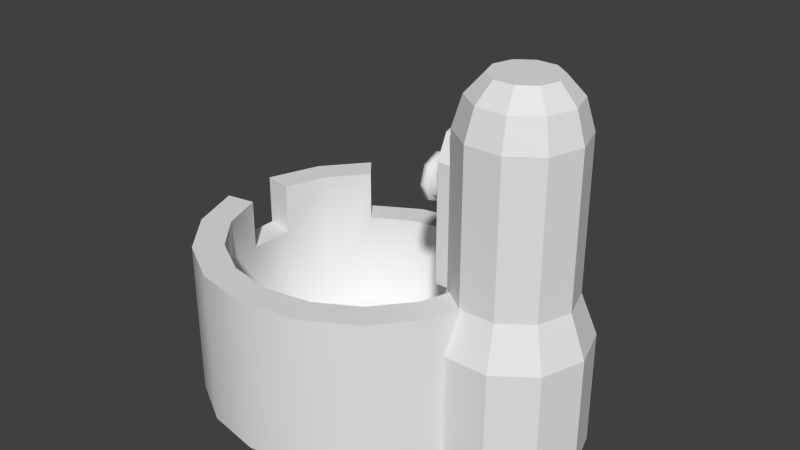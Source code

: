# Source: well.blend  (saved by Blender 2.76.0; exported with 4.5.12 LTS)
import bpy
from mathutils import Matrix  # noqa: F401  (used for matrix-valued properties, if any)

bpy.ops.wm.read_factory_settings(use_empty=True)
scene = bpy.context.scene
scene.name = 'Scene'

# ---- collections
col_collection_1 = bpy.data.collections.new('Collection 1'); scene.collection.children.link(col_collection_1)

# ---- world
world_world = bpy.data.worlds.new('World'); scene.world = world_world
world_world.color = (0.05088, 0.05088, 0.05088)
world_world.use_sun_shadow = False
world_world.sun_shadow_jitter_overblur = 0.0
world_world.cycles.sampling_method = 'MANUAL'
world_world.cycles.sample_map_resolution = 256

# ---- meshes
me_untitled = bpy.data.meshes.new('Untitled')
me_untitled.from_pydata([(7.722, 0.0, 0.0), (6.247, 4.539, 0.0), (2.386, 7.344, 0.0), (-2.386, 7.344, 0.0), (-6.247, 4.539, 0.0), (-6.247, -4.539, 0.0), (-2.386, -7.344, 0.0), (2.386, -7.344, 0.0), (6.247, -4.539, 0.0), (7.722, 0.0, 19.9), (6.247, 4.539, 19.9), (2.386, 7.344, 19.9), (-2.386, 7.344, 19.9), (-6.247, 4.539, 19.9), (-7.722, -6.751e-07, 19.9), (-6.247, -4.539, 19.9), (-2.386, -7.344, 19.9), (2.386, -7.344, 19.9), (6.247, -4.539, 19.9), (6.535, -1.302e-07, 23.9), (5.287, 3.841, 23.9), (2.019, 6.215, 23.9), (-2.019, 6.215, 23.9), (-5.287, 3.841, 23.9), (-6.535, -5.635e-07, 23.9), (-5.287, -3.841, 23.9), (-2.019, -6.215, 23.9), (2.019, -6.215, 23.9), (5.287, -3.841, 23.9), (4.28, -4.128e-07, 26.39), (3.462, 2.516, 26.39), (1.323, 4.07, 26.39), (-1.323, 4.07, 26.39), (-3.462, 2.516, 26.39), (-4.28, -3.162e-07, 26.39), (-3.462, -2.516, 26.39), (-1.323, -4.07, 26.39), (1.323, -4.07, 26.39), (3.462, -2.516, 26.39), (-6.247, 4.539, 15.48), (-6.247, -4.539, 15.48), (-6.456, 3.895, -0.0002549), (-7.722, -6.751e-07, -0.0002577), (-6.456, -3.895, -0.0002549), (-6.456, -3.895, 14.81), (-6.456, 3.895, 14.81), (-7.089, 1.947, 18.04), (-7.089, -1.947, 18.04), (-7.094, -1.932, 16.77), (-7.094, 1.932, 16.77), (-7.719, -7.153e-07, 18.34), (-7.724, -7.153e-07, 17.08), (-7.94, 4.539, 0.000527), (-8.149, 3.895, 0.000272), (-8.149, 3.895, 14.81), (-8.787, 1.932, 16.77), (-8.948, -7.558e-07, 17.08), (-8.787, -1.932, 16.77), (-8.149, -3.895, 14.81), (-8.149, -3.895, 0.0002721), (-7.94, -4.539, 0.000527), (-7.94, -4.539, 15.48), (-8.782, -1.947, 18.04), (-8.943, -7.558e-07, 18.34), (-8.782, 1.947, 18.04), (-7.94, 4.539, 15.48), (7.975, 5.794, -5.531), (9.857, 2.663e-07, -5.531), (7.975, -5.794, -5.531), (3.046, -9.375, -5.531), (-3.046, -9.375, -5.531), (-7.975, -5.794, -5.531), (-9.857, -9.107e-07, -5.531), (-7.975, 5.794, -5.531), (-3.046, 9.375, -5.531), (3.046, 9.375, -5.531), (7.975, 5.794, -20.7), (9.858, 2.663e-07, -20.7), (7.975, -5.794, -20.7), (3.046, -9.375, -20.7), (-3.046, -9.375, -20.7), (-7.975, -5.794, -20.7), (-9.857, -9.106e-07, -20.7), (-7.975, 5.794, -20.7), (-3.046, 9.375, -20.7), (3.046, 9.375, -20.7), (-22.42, 22.0, -20.7), (-22.42, 22.0, -6.9), (-22.42, 22.0, -5.722e-06), (-22.42, 18.0, -5.722e-06), (-22.42, 18.0, -6.9), (-22.42, 18.0, -20.7), (-14.9, 20.67, -20.7), (-14.9, 20.67, -5.722e-06), (-16.26, 16.91, -5.722e-06), (-16.26, 16.91, -20.7), (-8.28, 16.85, -20.7), (-8.28, 16.85, -5.722e-06), (-10.85, 13.79, -5.722e-06), (-10.85, 13.79, -20.7), (-3.369, 11.0, -20.7), (-3.369, 11.0, -5.722e-06), (-6.833, 9.0, -5.722e-06), (-6.833, 9.0, -20.7), (-0.7555, 3.82, -20.7), (-0.7555, 3.82, -5.722e-06), (-4.695, 3.126, -5.722e-06), (-4.695, 3.126, -20.7), (-0.7555, -3.82, -20.7), (-0.7555, -3.82, -5.722e-06), (-4.695, -3.126, -5.722e-06), (-4.695, -3.126, -20.7), (-3.369, -11.0, -20.7), (-3.369, -11.0, -5.722e-06), (-6.833, -9.0, -5.722e-06), (-6.833, -9.0, -20.7), (-8.28, -16.85, -20.7), (-8.28, -16.85, -5.722e-06), (-10.85, -13.79, -5.722e-06), (-10.85, -13.79, -20.7), (-14.9, -20.67, -20.7), (-14.9, -20.67, -5.722e-06), (-16.26, -16.91, -5.722e-06), (-16.26, -16.91, -20.7), (-22.42, -22.0, -20.7), (-22.42, -22.0, -5.722e-06), (-22.42, -18.0, -5.722e-06), (-22.42, -18.0, -20.7), (-29.95, -20.67, -20.7), (-29.95, -20.67, -5.722e-06), (-28.58, -16.91, -5.722e-06), (-28.58, -16.91, -20.7), (-36.56, -16.85, -20.7), (-36.56, -16.85, -5.722e-06), (-33.99, -13.79, -5.722e-06), (-33.99, -13.79, -20.7), (-41.47, -11.0, -20.7), (-41.47, -11.0, -5.722e-06), (-38.01, -9.0, -5.722e-06), (-38.01, -9.0, -20.7), (-44.09, -3.82, -20.7), (-44.09, -3.82, -6.9), (-44.09, -3.82, -5.722e-06), (-40.15, -3.126, -5.722e-06), (-40.15, -3.126, -6.9), (-40.15, -3.126, -20.7), (-44.09, 3.82, -20.7), (-44.09, 3.82, -6.9), (-44.09, 3.82, -5.722e-06), (-40.15, 3.126, -5.722e-06), (-40.15, 3.126, -6.9), (-40.15, 3.126, -20.7), (-41.47, 11.0, -20.7), (-41.47, 11.0, -5.722e-06), (-38.01, 9.0, -5.722e-06), (-38.01, 9.0, -20.7), (-36.56, 16.85, -20.7), (-36.56, 16.85, -6.9), (-36.56, 16.85, -5.722e-06), (-33.99, 13.79, -5.722e-06), (-33.99, 13.79, -6.9), (-33.99, 13.79, -20.7), (-29.95, 20.67, -20.7), (-29.95, 20.67, -6.9), (-28.58, 16.91, -6.9), (-28.58, 16.91, -20.7), (-7.281, 1.236e-05, 13.84), (-7.372, -1.627, 13.17), (-7.59, -2.301, 11.56), (-7.809, -1.627, 9.945), (-7.9, 1.33e-05, 9.277), (-7.809, 1.627, 9.945), (-7.59, 2.301, 11.56), (-7.372, 1.627, 13.17), (-11.61, 1.233e-05, 13.57), (-11.6, -1.726, 12.85), (-11.57, -2.44, 11.1), (-11.54, -1.726, 9.359), (-11.53, 1.335e-05, 8.636), (-11.54, 1.726, 9.359), (-11.57, 2.44, 11.1), (-11.6, 1.726, 12.85), (-16.26, 16.91, -20.7), (-10.85, 13.79, -20.7), (-6.833, 9.0, -20.7), (-4.695, 3.126, -20.7), (-4.695, -3.126, -20.7), (-6.833, -9.0, -20.7), (-10.85, -13.79, -20.7), (-16.26, -16.91, -20.7), (-22.42, -18.0, -20.7), (-28.58, -16.91, -20.7), (-33.99, -13.79, -20.7), (-38.01, -9.0, -20.7), (-10.73, 1.234e-05, 13.63), (-10.74, -1.706, 12.91), (-10.76, -2.412, 11.2), (-10.78, -1.706, 9.478), (-10.79, 1.334e-05, 8.766), (-10.78, 1.706, 9.478), (-10.76, 2.412, 11.2), (-10.74, 1.706, 12.91), (-11.66, 1.229e-05, 14.24), (-11.63, -2.203, 13.31), (-11.54, -3.103, 11.09), (-11.46, -2.184, 8.887), (-11.42, 1.361e-05, 7.982), (-11.46, 2.184, 8.887), (-11.54, 3.103, 11.09), (-11.63, 2.203, 13.31), (-10.78, 1.22e-05, 14.29), (-10.77, -2.167, 13.39), (-10.74, -3.075, 11.22), (-10.7, -2.184, 9.026), (-10.68, 1.361e-05, 8.112), (-10.7, 2.184, 9.026), (-10.74, 3.075, 11.22), (-10.77, 2.167, 13.39)], [(162, 165)], [(10, 9, 0, 1), (11, 10, 1, 2), (12, 11, 2, 3), (39, 13, 12, 3, 4), (16, 15, 40, 5, 6), (17, 16, 6, 7), (18, 17, 7, 8), (9, 18, 8, 0), (29, 30, 31, 32, 33, 34, 35, 36, 37, 38), (9, 10, 20, 19), (10, 11, 21, 20), (11, 12, 22, 21), (12, 13, 23, 22), (13, 14, 24, 23), (14, 15, 25, 24), (15, 16, 26, 25), (16, 17, 27, 26), (17, 18, 28, 27), (18, 9, 19, 28), (19, 20, 30, 29), (20, 21, 31, 30), (21, 22, 32, 31), (22, 23, 33, 32), (23, 24, 34, 33), (24, 25, 35, 34), (25, 26, 36, 35), (26, 27, 37, 36), (27, 28, 38, 37), (28, 19, 29, 38), (60, 61, 62, 63, 56, 57, 58, 59), (50, 47, 40, 15, 14), (51, 49, 45, 41, 42), (63, 64, 65, 52, 53, 54, 55, 56), (14, 13, 39, 46, 50), (42, 43, 44, 48, 51), (4, 41, 53, 52), (41, 45, 54, 53), (45, 49, 55, 54), (49, 51, 56, 55), (51, 48, 57, 56), (48, 44, 58, 57), (44, 43, 59, 58), (43, 5, 60, 59), (5, 40, 61, 60), (40, 47, 62, 61), (47, 50, 63, 62), (50, 46, 64, 63), (46, 39, 65, 64), (39, 4, 52, 65), (77, 78, 79, 80, 81, 82, 83, 84, 85, 76), (1, 0, 67, 66), (0, 8, 68, 67), (8, 7, 69, 68), (7, 6, 70, 69), (6, 5, 71, 70), (5, 43, 42, 72, 71), (42, 41, 4, 73, 72), (4, 3, 74, 73), (3, 2, 75, 74), (2, 1, 66, 75), (66, 67, 77, 76), (67, 68, 78, 77), (68, 69, 79, 78), (69, 70, 80, 79), (70, 71, 81, 80), (71, 72, 82, 81), (72, 73, 83, 82), (73, 74, 84, 83), (74, 75, 85, 84), (75, 66, 76, 85), (86, 87, 88, 93, 92), (88, 89, 94, 98, 102, 106, 110, 114, 118, 122, 126, 130, 134, 138, 143, 142, 137, 133, 129, 125, 121, 117, 113, 109, 105, 101, 97, 93), (89, 90, 91, 95, 182, 94), (92, 93, 97, 96), (182, 95, 99, 183), (96, 97, 101, 100), (183, 99, 103, 184), (100, 101, 105, 104), (184, 103, 107, 185), (104, 105, 109, 108), (185, 107, 111, 186), (108, 109, 113, 112), (186, 111, 115, 187), (112, 113, 117, 116), (187, 115, 119, 188), (116, 117, 121, 120), (188, 119, 123, 189), (120, 121, 125, 124), (189, 123, 127, 190), (124, 125, 129, 128), (190, 127, 131, 191), (128, 129, 133, 132), (191, 131, 135, 192), (132, 133, 137, 136), (192, 135, 139, 193), (136, 137, 142, 141, 140), (138, 193, 139, 145, 144, 143), (140, 141, 147, 146), (144, 145, 151, 150), (146, 147, 148, 153, 152), (148, 149, 154, 159, 158, 153), (149, 150, 151, 155, 154), (152, 153, 158, 157, 156), (154, 155, 161, 160, 159), (156, 157, 163, 162), (160, 161, 165, 164), (162, 163, 87, 86), (164, 165, 91, 90), (160, 164, 90, 87, 163, 157), (87, 90, 89, 88), (158, 159, 160, 157), (147, 141, 144, 150), (142, 143, 144, 141), (147, 150, 149, 148), (181, 174, 202, 209), (176, 177, 205, 204), (199, 198, 214, 215), (178, 179, 207, 206), (200, 199, 215, 216), (201, 200, 216, 217), (180, 181, 209, 208), (175, 176, 204, 203), (167, 168, 169, 170, 171, 172, 173, 166), (91, 165, 161, 155, 151, 145, 139, 135, 131, 127, 123, 119, 115, 111, 107, 103, 99, 95), (134, 192, 193, 138), (130, 191, 192, 134), (126, 190, 191, 130), (122, 189, 190, 126), (118, 188, 189, 122), (114, 187, 188, 118), (110, 186, 187, 114), (106, 185, 186, 110), (102, 184, 185, 106), (98, 183, 184, 102), (94, 182, 183, 98), (173, 201, 194, 166), (172, 200, 201, 173), (171, 199, 200, 172), (170, 198, 199, 171), (169, 197, 198, 170), (168, 196, 197, 169), (167, 195, 196, 168), (166, 194, 195, 167), (210, 202, 203, 211), (211, 203, 204, 212), (212, 204, 205, 213), (213, 205, 206, 214), (214, 206, 207, 215), (215, 207, 208, 216), (216, 208, 209, 217), (217, 209, 202, 210), (198, 197, 213, 214), (197, 196, 212, 213), (174, 175, 203, 202), (179, 180, 208, 207), (196, 195, 211, 212), (177, 178, 206, 205), (195, 194, 210, 211), (194, 201, 217, 210)])
me_untitled.polygons.foreach_set('use_smooth', [True] * 159)
_k = set([(0, 1), (0, 8), (0, 9), (0, 67), (1, 2), (1, 10), (1, 66), (2, 3), (2, 11), (2, 75), (3, 4), (3, 12), (3, 74), (4, 39), (4, 41), (4, 52), (4, 73), (5, 6), (5, 40), (5, 43), (5, 60), (5, 71), (6, 7), (6, 16), (6, 70), (7, 8), (7, 17), (7, 69), (8, 18), (8, 68), (9, 10), (9, 18), (9, 19), (10, 11), (10, 20), (11, 12), (11, 21), (12, 13), (12, 22), (13, 14), (13, 23), (13, 39), (14, 15), (14, 24), (14, 50), (15, 16), (15, 25), (15, 40), (16, 17), (16, 26), (17, 18), (17, 27), (18, 28), (19, 20), (19, 28), (19, 29), (20, 21), (20, 30), (21, 22), (21, 31), (22, 23), (22, 32), (23, 24), (23, 33), (24, 25), (24, 34), (25, 26), (25, 35), (26, 27), (26, 36), (27, 28), (27, 37), (28, 38), (29, 30), (29, 38), (30, 31), (31, 32), (32, 33), (33, 34), (34, 35), (35, 36), (36, 37), (37, 38), (39, 46), (39, 65), (40, 47), (40, 61), (41, 42), (41, 45), (41, 53), (42, 43), (42, 51), (42, 72), (43, 44), (43, 59), (44, 48), (44, 58), (45, 49), (45, 54), (46, 50), (46, 64), (47, 50), (47, 62), (48, 51), (48, 57), (49, 51), (49, 55), (50, 63), (51, 56), (52, 53), (52, 65), (53, 54), (54, 55), (55, 56), (56, 57), (56, 63), (57, 58), (58, 59), (59, 60), (60, 61), (61, 62), (62, 63), (63, 64), (64, 65), (66, 67), (66, 75), (66, 76), (67, 68), (67, 77), (68, 69), (68, 78), (69, 70), (69, 79), (70, 71), (70, 80), (71, 72), (71, 81), (72, 73), (72, 82), (73, 74), (73, 83), (74, 75), (74, 84), (75, 85), (76, 77), (76, 85), (77, 78), (78, 79), (79, 80), (80, 81), (81, 82), (82, 83), (83, 84), (84, 85), (87, 88), (87, 90), (87, 163), (88, 89), (88, 93), (89, 90), (89, 94), (90, 164), (93, 97), (94, 98), (97, 101), (98, 102), (101, 105), (102, 106), (105, 109), (106, 110), (109, 113), (110, 114), (113, 117), (114, 118), (117, 121), (118, 122), (121, 125), (122, 126), (125, 129), (126, 130), (129, 133), (130, 134), (133, 137), (134, 138), (137, 142), (138, 143), (141, 142), (141, 144), (141, 147), (142, 143), (143, 144), (144, 150), (147, 148), (147, 150), (148, 149), (148, 153), (149, 150), (149, 154), (153, 158), (154, 159), (157, 158), (157, 160), (157, 163), (158, 159), (159, 160), (160, 164)])
me_untitled.attributes.new('sharp_edge', 'BOOLEAN', 'EDGE').data.foreach_set('value', [ (min(e.vertices), max(e.vertices)) in _k for e in me_untitled.edges])
_uv = me_untitled.uv_layers.new(name='UVChannel_1')
_uv.uv.foreach_set('vector', [0.85, 1.0, 0.75, 1.0, 0.75, 0.0, 0.85, 0.0, 0.95, 1.0, 0.85, 1.0, 0.85, 0.0, 0.95, 0.0, 1.05, 1.0, 0.95, 1.0, 0.95, 0.0, 1.05, 0.0, 0.15, 0.6667, 0.15, 1.0, 0.05, 1.0, 0.05, 0.0, 0.15, 0.0, 0.45, 1.0, 0.35, 1.0, 0.35, 0.6667, 0.35, 0.0, 0.45, 0.0, 0.55, 1.0, 0.45, 1.0, 0.45, 0.0, 0.55, 0.0, 0.65, 1.0, 0.55, 1.0, 0.55, 0.0, 0.65, 0.0, 0.75, 1.0, 0.65, 1.0, 0.65, 0.0, 0.75, 0.0, 0.5, 1.0, 0.2061, 0.9045, 0.02447, 0.6545, 0.02447, 0.3455, 0.2061, 0.09549, 0.5, 0.0, 0.7939, 0.09549, 0.9755, 0.3455, 0.9755, 0.6545, 0.7939, 0.9045, 0.5, 1.0, 0.2061, 0.9045, 0.2061, 0.9045, 0.5, 1.0, 0.2061, 0.9045, 0.02447, 0.6545, 0.02447, 0.6545, 0.2061, 0.9045, 0.02447, 0.6545, 0.02447, 0.3455, 0.02447, 0.3455, 0.02447, 0.6545, 0.02447, 0.3455, 0.2061, 0.09549, 0.2061, 0.09549, 0.02447, 0.3455, 0.2061, 0.09549, 0.5, 0.0, 0.5, 0.0, 0.2061, 0.09549, 0.5, 0.0, 0.7939, 0.09549, 0.7939, 0.09549, 0.5, 0.0, 0.7939, 0.09549, 0.9755, 0.3455, 0.9755, 0.3455, 0.7939, 0.09549, 0.9755, 0.3455, 0.9755, 0.6545, 0.9755, 0.6545, 0.9755, 0.3455, 0.9755, 0.6545, 0.7939, 0.9045, 0.7939, 0.9045, 0.9755, 0.6545, 0.7939, 0.9045, 0.5, 1.0, 0.5, 1.0, 0.7939, 0.9045, 0.5, 1.0, 0.2061, 0.9045, 0.2061, 0.9045, 0.5, 1.0, 0.2061, 0.9045, 0.02447, 0.6545, 0.02447, 0.6545, 0.2061, 0.9045, 0.02447, 0.6545, 0.02447, 0.3455, 0.02447, 0.3455, 0.02447, 0.6545, 0.02447, 0.3455, 0.2061, 0.09549, 0.2061, 0.09549, 0.02447, 0.3455, 0.2061, 0.09549, 0.5, 0.0, 0.5, 0.0, 0.2061, 0.09549, 0.5, 0.0, 0.7939, 0.09549, 0.7939, 0.09549, 0.5, 0.0, 0.7939, 0.09549, 0.9755, 0.3455, 0.9755, 0.3455, 0.7939, 0.09549, 0.9755, 0.3455, 0.9755, 0.6545, 0.9755, 0.6545, 0.9755, 0.3455, 0.9755, 0.6545, 0.7939, 0.9045, 0.7939, 0.9045, 0.9755, 0.6545, 0.7939, 0.9045, 0.5, 1.0, 0.5, 1.0, 0.7939, 0.9045, 0.35, 0.0, 0.35, 0.6667, 0.2929, 0.6667, 0.25, 0.6667, 0.25, 0.6667, 0.2996, 0.6667, 0.35, 0.6667, 0.35, 0.0, 0.25, 0.6667, 0.2929, 0.6667, 0.35, 0.6667, 0.35, 1.0, 0.25, 1.0, 0.25, 0.6667, 0.2004, 0.6667, 0.15, 0.6667, 0.15, 0.0, 0.25, 0.0, 0.25, 0.6667, 0.2071, 0.6667, 0.15, 0.6667, 0.15, 0.0, 0.15, 0.0, 0.15, 0.6667, 0.2004, 0.6667, 0.25, 0.6667, 0.25, 1.0, 0.15, 1.0, 0.15, 0.6667, 0.2071, 0.6667, 0.25, 0.6667, 0.25, 0.0, 0.35, 0.0, 0.35, 0.6667, 0.2996, 0.6667, 0.25, 0.6667, 0.15, 0.0, 0.15, 0.0, 0.15, 0.0, 0.15, 0.0, 0.15, 0.0, 0.15, 0.6667, 0.15, 0.6667, 0.15, 0.0, 0.15, 0.6667, 0.2004, 0.6667, 0.2004, 0.6667, 0.15, 0.6667, 0.2004, 0.6667, 0.25, 0.6667, 0.25, 0.6667, 0.2004, 0.6667, 0.25, 0.6667, 0.2996, 0.6667, 0.2996, 0.6667, 0.25, 0.6667, 0.2996, 0.6667, 0.35, 0.6667, 0.35, 0.6667, 0.2996, 0.6667, 0.35, 0.6667, 0.35, 0.0, 0.35, 0.0, 0.35, 0.6667, 0.35, 0.0, 0.35, 0.0, 0.35, 0.0, 0.35, 0.0, 0.35, 0.0, 0.35, 0.6667, 0.35, 0.6667, 0.35, 0.0, 0.35, 0.6667, 0.2929, 0.6667, 0.2929, 0.6667, 0.35, 0.6667, 0.2929, 0.6667, 0.25, 0.6667, 0.25, 0.6667, 0.2929, 0.6667, 0.25, 0.6667, 0.2071, 0.6667, 0.2071, 0.6667, 0.25, 0.6667, 0.2071, 0.6667, 0.15, 0.6667, 0.15, 0.6667, 0.2071, 0.6667, 0.15, 0.6667, 0.15, 0.0, 0.15, 0.0, 0.15, 0.6667, 0.75, 0.0, 0.65, 0.0, 0.55, 0.0, 0.45, 0.0, 0.35, 0.0, 0.25, 0.0, 0.15, 0.0, 0.05, 0.0, 0.95, 0.0, 0.85, 0.0, 0.85, 0.0, 0.75, 0.0, 0.75, 0.0, 0.85, 0.0, 0.75, 0.0, 0.65, 0.0, 0.65, 0.0, 0.75, 0.0, 0.65, 0.0, 0.55, 0.0, 0.55, 0.0, 0.65, 0.0, 0.55, 0.0, 0.45, 0.0, 0.45, 0.0, 0.55, 0.0, 0.45, 0.0, 0.35, 0.0, 0.35, 0.0, 0.45, 0.0, 0.35, 0.0, 0.35, 0.0, 0.25, 0.0, 0.25, 0.0, 0.35, 0.0, 0.25, 0.0, 0.15, 0.0, 0.15, 0.0, 0.15, 0.0, 0.25, 0.0, 0.15, 0.0, 0.05, 0.0, 0.05, 0.0, 0.15, 0.0, 0.05, 0.0, 0.95, 0.0, 0.95, 0.0, 0.05, 0.0, 0.95, 0.0, 0.85, 0.0, 0.85, 0.0, 0.95, 0.0, 0.85, 0.0, 0.75, 0.0, 0.75, 0.0, 0.85, 0.0, 0.75, 0.0, 0.65, 0.0, 0.65, 0.0, 0.75, 0.0, 0.65, 0.0, 0.55, 0.0, 0.55, 0.0, 0.65, 0.0, 0.55, 0.0, 0.45, 0.0, 0.45, 0.0, 0.55, 0.0, 0.45, 0.0, 0.35, 0.0, 0.35, 0.0, 0.45, 0.0, 0.35, 0.0, 0.25, 0.0, 0.25, 0.0, 0.35, 0.0, 0.25, 0.0, 0.15, 0.0, 0.15, 0.0, 0.25, 0.0, 0.15, 0.0, 0.05, 0.0, 0.05, 0.0, 0.15, 0.0, 0.05, 0.0, 0.95, 0.0, 0.95, 0.0, 0.05, 0.0, 0.95, 0.0, 0.85, 0.0, 0.85, 0.0, 0.95, 0.0, 0.0, 0.0, 0.25, 0.0, 0.375, 0.0, 0.375, 0.05556, 0.0, 0.05556, 0.375, 0.0, 0.5, 0.0, 0.5, 0.05556, 0.5, 0.1111, 0.5, 0.1667, 0.5, 0.2222, 0.5, 0.2778, 0.5, 0.3333, 0.5, 0.3889, 0.5, 0.4444, 0.5, 0.5, 0.5, 0.5556, 0.5, 0.6111, 0.5, 0.6667, 0.5, 0.7222, 0.375, 0.7222, 0.375, 0.6667, 0.375, 0.6111, 0.375, 0.5556, 0.375, 0.5, 0.375, 0.4444, 0.375, 0.3889, 0.375, 0.3333, 0.375, 0.2778, 0.375, 0.2222, 0.375, 0.1667, 0.375, 0.1111, 0.375, 0.05556, 0.5, 0.0, 0.625, 0.0, 0.875, 0.0, 0.875, 0.05556, 0.6875, 0.05556, 0.5, 0.05556, 0.0, 0.05556, 0.375, 0.05556, 0.375, 0.1111, 0.0, 0.1111, 0.6875, 0.05556, 0.875, 0.05556, 0.875, 0.1111, 0.6875, 0.1111, 0.0, 0.1111, 0.375, 0.1111, 0.375, 0.1667, 0.0, 0.1667, 0.6875, 0.1111, 0.875, 0.1111, 0.875, 0.1667, 0.6875, 0.1667, 0.0, 0.1667, 0.375, 0.1667, 0.375, 0.2222, 0.0, 0.2222, 0.6875, 0.1667, 0.875, 0.1667, 0.875, 0.2222, 0.6875, 0.2222, 0.0, 0.2222, 0.375, 0.2222, 0.375, 0.2778, 0.0, 0.2778, 0.6875, 0.2222, 0.875, 0.2222, 0.875, 0.2778, 0.6875, 0.2778, 0.0, 0.2778, 0.375, 0.2778, 0.375, 0.3333, 0.0, 0.3333, 0.6875, 0.2778, 0.875, 0.2778, 0.875, 0.3333, 0.6875, 0.3333, 0.0, 0.3333, 0.375, 0.3333, 0.375, 0.3889, 0.0, 0.3889, 0.6875, 0.3333, 0.875, 0.3333, 0.875, 0.3889, 0.6875, 0.3889, 0.0, 0.3889, 0.375, 0.3889, 0.375, 0.4444, 0.0, 0.4444, 0.6875, 0.3889, 0.875, 0.3889, 0.875, 0.4444, 0.6875, 0.4444, 0.0, 0.4444, 0.375, 0.4444, 0.375, 0.5, 0.0, 0.5, 0.6875, 0.4444, 0.875, 0.4444, 0.875, 0.5, 0.6875, 0.5, 0.0, 0.5, 0.375, 0.5, 0.375, 0.5556, 0.0, 0.5556, 0.6875, 0.5, 0.875, 0.5, 0.875, 0.5556, 0.6875, 0.5556, 0.0, 0.5556, 0.375, 0.5556, 0.375, 0.6111, 0.0, 0.6111, 0.6875, 0.5556, 0.875, 0.5556, 0.875, 0.6111, 0.6875, 0.6111, 0.0, 0.6111, 0.375, 0.6111, 0.375, 0.6667, 0.0, 0.6667, 0.6875, 0.6111, 0.875, 0.6111, 0.875, 0.6667, 0.6875, 0.6667, 0.0, 0.6667, 0.375, 0.6667, 0.375, 0.7222, 0.25, 0.7222, 0.0, 0.7222, 0.5, 0.6667, 0.6875, 0.6667, 0.875, 0.6667, 0.875, 0.7222, 0.625, 0.7222, 0.5, 0.7222, 0.0, 0.7222, 0.25, 0.7222, 0.25, 0.7778, 0.0, 0.7778, 0.625, 0.7222, 0.875, 0.7222, 0.875, 0.7778, 0.625, 0.7778, 0.0, 0.7778, 0.25, 0.7778, 0.375, 0.7778, 0.375, 0.8333, 0.0, 0.8333, 0.375, 0.7778, 0.5, 0.7778, 0.5, 0.8333, 0.5, 0.8889, 0.375, 0.8889, 0.375, 0.8333, 0.5, 0.7778, 0.625, 0.7778, 0.875, 0.7778, 0.875, 0.8333, 0.5, 0.8333, 0.0, 0.8333, 0.375, 0.8333, 0.375, 0.8889, 0.25, 0.8889, 0.0, 0.8889, 0.5, 0.8333, 0.875, 0.8333, 0.875, 0.8889, 0.625, 0.8889, 0.5, 0.8889, 0.0, 0.8889, 0.25, 0.8889, 0.25, 0.9444, 0.0, 0.9444, 0.625, 0.8889, 0.875, 0.8889, 0.875, 0.9444, 0.625, 0.9444, 0.0, 0.9444, 0.25, 0.9444, 0.25, 1.0, 0.0, 1.0, 0.625, 0.9444, 0.875, 0.9444, 0.875, 1.0, 0.625, 1.0, 0.625, 0.8889, 0.625, 0.9444, 0.625, 0.0, 0.25, 0.0, 0.25, 0.9444, 0.25, 0.8889, 0.25, 0.0, 0.625, 0.0, 0.5, 0.0, 0.375, 0.0, 0.375, 0.8889, 0.5, 0.8889, 0.625, 0.8889, 0.25, 0.8889, 0.25, 0.7778, 0.25, 0.7222, 0.625, 0.7222, 0.625, 0.7778, 0.375, 0.7222, 0.5, 0.7222, 0.625, 0.7222, 0.25, 0.7222, 0.25, 0.7778, 0.625, 0.7778, 0.5, 0.7778, 0.375, 0.7778, 0.0, 0.0, 0.0, 0.0, -11.6, 1.726, 0.0, 0.0, 0.0, 0.0, 0.0, 0.0, -11.57, -2.44, 0.0, 0.0, -9.675, 1.676, -9.714, 1.333e-05, -9.714, 1.333e-05, -9.675, 1.676, 0.0, 0.0, 0.0, 0.0, -11.53, 1.335e-05, 0.0, 0.0, -9.581, 2.371, -9.675, 1.676, -9.675, 1.676, -9.581, 2.371, -9.487, 1.676, -9.581, 2.371, -9.581, 2.371, -9.487, 1.676, 0.0, 0.0, 0.0, 0.0, -11.57, 2.44, 0.0, 0.0, 0.0, 0.0, 0.0, 0.0, -11.6, -1.726, 0.0, 0.0, -7.372, -1.627, -7.59, -2.301, -7.809, -1.627, -7.9, 1.33e-05, -7.809, 1.627, -7.59, 2.301, -7.372, 1.627, -7.281, 1.236e-05, 0.875, 0.9444, 0.875, 0.8889, 0.875, 0.8333, 0.875, 0.7778, 0.875, 0.7222, 0.875, 0.6667, 0.875, 0.6111, 0.875, 0.5556, 0.875, 0.5, 0.875, 0.4444, 0.875, 0.3889, 0.875, 0.3333, 0.875, 0.2778, 0.875, 0.2222, 0.875, 0.1667, 0.875, 0.1111, 0.875, 0.05556, 0.875, 0.0, 0.5, 0.6111, 0.6875, 0.6111, 0.6875, 0.6667, 0.5, 0.6667, 0.5, 0.5556, 0.6875, 0.5556, 0.6875, 0.6111, 0.5, 0.6111, 0.5, 0.5, 0.6875, 0.5, 0.6875, 0.5556, 0.5, 0.5556, 0.5, 0.4444, 0.6875, 0.4444, 0.6875, 0.5, 0.5, 0.5, 0.5, 0.3889, 0.6875, 0.3889, 0.6875, 0.4444, 0.5, 0.4444, 0.5, 0.3333, 0.6875, 0.3333, 0.6875, 0.3889, 0.5, 0.3889, 0.5, 0.2778, 0.6875, 0.2778, 0.6875, 0.3333, 0.5, 0.3333, 0.5, 0.2222, 0.6875, 0.2222, 0.6875, 0.2778, 0.5, 0.2778, 0.5, 0.1667, 0.6875, 0.1667, 0.6875, 0.2222, 0.5, 0.2222, 0.5, 0.1111, 0.6875, 0.1111, 0.6875, 0.1667, 0.5, 0.1667, 0.5, 0.05556, 0.6875, 0.05556, 0.6875, 0.1111, 0.5, 0.1111, -7.372, 1.627, -9.487, 1.676, -9.447, 1.234e-05, -7.281, 1.236e-05, -7.59, 2.301, -9.581, 2.371, -9.487, 1.676, -7.372, 1.627, -7.809, 1.627, -9.675, 1.676, -9.581, 2.371, -7.59, 2.301, -7.9, 1.33e-05, -9.714, 1.333e-05, -9.675, 1.676, -7.809, 1.627, -7.809, -1.627, -9.675, -1.676, -9.714, 1.333e-05, -7.9, 1.33e-05, -7.59, -2.301, -9.581, -2.371, -9.675, -1.676, -7.809, -1.627, -7.372, -1.627, -9.487, -1.676, -9.581, -2.371, -7.59, -2.301, -7.281, 1.236e-05, -9.447, 1.234e-05, -9.487, -1.676, -7.372, -1.627, -9.447, 1.234e-05, -11.61, 1.233e-05, -11.6, -1.726, -9.487, -1.676, -9.487, -1.676, -11.6, -1.726, -11.57, -2.44, -9.581, -2.371, -9.581, -2.371, -11.57, -2.44, -11.54, -1.726, -9.675, -1.676, -9.675, -1.676, -11.54, -1.726, -11.53, 1.335e-05, -9.714, 1.333e-05, -9.714, 1.333e-05, -11.53, 1.335e-05, -11.54, 1.726, -9.675, 1.676, -9.675, 1.676, -11.54, 1.726, -11.57, 2.44, -9.581, 2.371, -9.581, 2.371, -11.57, 2.44, -11.6, 1.726, -9.487, 1.676, -9.487, 1.676, -11.6, 1.726, -11.61, 1.233e-05, -9.447, 1.234e-05, -9.714, 1.333e-05, -9.675, -1.676, -9.675, -1.676, -9.714, 1.333e-05, -9.675, -1.676, -9.581, -2.371, -9.581, -2.371, -9.675, -1.676, 0.0, 0.0, 0.0, 0.0, -11.61, 1.233e-05, 0.0, 0.0, 0.0, 0.0, 0.0, 0.0, -11.54, 1.726, 0.0, 0.0, -9.581, -2.371, -9.487, -1.676, -9.487, -1.676, -9.581, -2.371, 0.0, 0.0, 0.0, 0.0, -11.54, -1.726, 0.0, 0.0, -9.487, -1.676, -9.447, 1.234e-05, -9.447, 1.234e-05, -9.487, -1.676, -9.447, 1.234e-05, -9.487, 1.676, -9.487, 1.676, -9.447, 1.234e-05])
me_untitled.use_remesh_preserve_volume = False
me_untitled.use_remesh_preserve_attributes = False
me_untitled.use_mirror_vertex_groups = False
me_untitled.update()
me_untitled.normals_split_custom_set([tuple(v) for v in zip(*[iter([0.9511, 0.309, 0.0, 0.9511, 0.309, 0.0, 0.9511, 0.309, 0.0, 0.9511, 0.309, 0.0, 0.5878, 0.809, 0.0, 0.5878, 0.809, 0.0, 0.5878, 0.809, 0.0, 0.5878, 0.809, 0.0, -9.992e-08, 1.0, 0.0, -9.992e-08, 1.0, 0.0, -9.992e-08, 1.0, 0.0, -9.992e-08, 1.0, 0.0, -0.5878, 0.809, 0.0, -0.5878, 0.809, 0.0, -0.5878, 0.809, 0.0, -0.5878, 0.809, 0.0, -0.5878, 0.809, 0.0, -0.5878, -0.809, 0.0, -0.5878, -0.809, 0.0, -0.5878, -0.809, 0.0, -0.5878, -0.809, 0.0, -0.5878, -0.809, 0.0, 0.0, -1.0, 0.0, 0.0, -1.0, 0.0, 0.0, -1.0, 0.0, 0.0, -1.0, 0.0, 0.5878, -0.809, 0.0, 0.5878, -0.809, 0.0, 0.5878, -0.809, 0.0, 0.5878, -0.809, 0.0, 0.9511, -0.309, 0.0, 0.9511, -0.309, 0.0, 0.9511, -0.309, 0.0, 0.9511, -0.309, 0.0, -2.126e-07, 0.0, 1.0, -2.126e-07, 0.0, 1.0, -2.126e-07, 0.0, 1.0, -2.126e-07, 0.0, 1.0, -2.126e-07, 0.0, 1.0, -2.126e-07, 0.0, 1.0, -2.126e-07, 0.0, 1.0, -2.126e-07, 0.0, 1.0, -2.126e-07, 0.0, 1.0, -2.126e-07, 0.0, 1.0, 0.9153, 0.2974, 0.2717, 0.9153, 0.2974, 0.2717, 0.9153, 0.2974, 0.2717, 0.9153, 0.2974, 0.2717, 0.5657, 0.7786, 0.2717, 0.5657, 0.7786, 0.2717, 0.5657, 0.7786, 0.2717, 0.5657, 0.7786, 0.2717, -1.016e-07, 0.9624, 0.2717, -1.016e-07, 0.9624, 0.2717, -1.016e-07, 0.9624, 0.2717, -1.016e-07, 0.9624, 0.2717, -0.5657, 0.7786, 0.2717, -0.5657, 0.7786, 0.2717, -0.5657, 0.7786, 0.2717, -0.5657, 0.7786, 0.2717, -0.9153, 0.2974, 0.2717, -0.9153, 0.2974, 0.2717, -0.9153, 0.2974, 0.2717, -0.9153, 0.2974, 0.2717, -0.9153, -0.2974, 0.2717, -0.9153, -0.2974, 0.2717, -0.9153, -0.2974, 0.2717, -0.9153, -0.2974, 0.2717, -0.5657, -0.7786, 0.2717, -0.5657, -0.7786, 0.2717, -0.5657, -0.7786, 0.2717, -0.5657, -0.7786, 0.2717, 0.0, -0.9624, 0.2717, 0.0, -0.9624, 0.2717, 0.0, -0.9624, 0.2717, 0.0, -0.9624, 0.2717, 0.5657, -0.7786, 0.2717, 0.5657, -0.7786, 0.2717, 0.5657, -0.7786, 0.2717, 0.5657, -0.7786, 0.2717, 0.9153, -0.2974, 0.2717, 0.9153, -0.2974, 0.2717, 0.9153, -0.2974, 0.2717, 0.9153, -0.2974, 0.2717, 0.7198, 0.2339, 0.6536, 0.7198, 0.2339, 0.6536, 0.7198, 0.2339, 0.6536, 0.7198, 0.2339, 0.6536, 0.4449, 0.6123, 0.6536, 0.4449, 0.6123, 0.6536, 0.4449, 0.6123, 0.6536, 0.4449, 0.6123, 0.6536, 0.0, 0.7568, 0.6536, 0.0, 0.7568, 0.6536, 0.0, 0.7568, 0.6536, 0.0, 0.7568, 0.6536, -0.4449, 0.6123, 0.6536, -0.4449, 0.6123, 0.6536, -0.4449, 0.6123, 0.6536, -0.4449, 0.6123, 0.6536, -0.7198, 0.2339, 0.6536, -0.7198, 0.2339, 0.6536, -0.7198, 0.2339, 0.6536, -0.7198, 0.2339, 0.6536, -0.7198, -0.2339, 0.6536, -0.7198, -0.2339, 0.6536, -0.7198, -0.2339, 0.6536, -0.7198, -0.2339, 0.6536, -0.4449, -0.6123, 0.6536, -0.4449, -0.6123, 0.6536, -0.4449, -0.6123, 0.6536, -0.4449, -0.6123, 0.6536, 0.0, -0.7568, 0.6536, 0.0, -0.7568, 0.6536, 0.0, -0.7568, 0.6536, 0.0, -0.7568, 0.6536, 0.4449, -0.6123, 0.6536, 0.4449, -0.6123, 0.6536, 0.4449, -0.6123, 0.6536, 0.4449, -0.6123, 0.6536, 0.7198, -0.2339, 0.6536, 0.7198, -0.2339, 0.6536, 0.7198, -0.2339, 0.6536, 0.7198, -0.2339, 0.6536, -0.9615, -0.2748, 0.0005144, -0.9615, -0.2748, 0.0005144, -0.9615, -0.2748, 0.0005144, -0.9615, -0.2748, 0.0005144, -0.9615, -0.2748, 0.0005144, -0.9615, -0.2748, 0.0005144, -0.9615, -0.2748, 0.0005144, -0.9615, -0.2748, 0.0005144, -0.9511, -0.3088, -0.0001926, -0.9511, -0.3088, -0.0001926, -0.9511, -0.3088, -0.0001926, -0.9511, -0.3088, -0.0001926, -0.9511, -0.3088, -0.0001926, -0.951, 0.3093, -3.477e-05, -0.951, 0.3093, -3.477e-05, -0.951, 0.3093, -3.477e-05, -0.951, 0.3093, -3.477e-05, -0.951, 0.3093, -3.477e-05, -0.9615, 0.2748, 0.0005146, -0.9615, 0.2748, 0.0005146, -0.9615, 0.2748, 0.0005146, -0.9615, 0.2748, 0.0005146, -0.9615, 0.2748, 0.0005146, -0.9615, 0.2748, 0.0005146, -0.9615, 0.2748, 0.0005146, -0.9615, 0.2748, 0.0005146, -0.9511, 0.3089, -0.0001926, -0.9511, 0.3089, -0.0001926, -0.9511, 0.3089, -0.0001926, -0.9511, 0.3089, -0.0001926, -0.9511, 0.3089, -0.0001926, -0.951, -0.3093, -3.477e-05, -0.951, -0.3093, -3.477e-05, -0.951, -0.3093, -3.477e-05, -0.951, -0.3093, -3.477e-05, -0.951, -0.3093, -3.477e-05, -0.0003113, 0.000497, -1.0, -0.0003113, 0.000497, -1.0, -0.0003113, 0.000497, -1.0, -0.0003113, 0.000497, -1.0, 0.0, -1.0, 0.0, 0.0, -1.0, 0.0, 0.0, -1.0, 0.0, 0.0, -1.0, 0.0, -0.0002195, -0.7076, -0.7067, -0.0002195, -0.7076, -0.7067, -0.0002195, -0.7076, -0.7067, -0.0002195, -0.7076, -0.7067, -0.0003557, -0.1562, -0.9877, -0.0003557, -0.1562, -0.9877, -0.0003557, -0.1562, -0.9877, -0.0003557, -0.1562, -0.9877, -0.0003557, 0.1562, -0.9877, -0.0003557, 0.1562, -0.9877, -0.0003557, 0.1562, -0.9877, -0.0003557, 0.1562, -0.9877, -0.0002195, 0.7076, -0.7067, -0.0002195, 0.7076, -0.7067, -0.0002195, 0.7076, -0.7067, -0.0002195, 0.7076, -0.7067, 0.0, 1.0, 0.0, 0.0, 1.0, 0.0, 0.0, 1.0, 0.0, 0.0, 1.0, 0.0, -0.0003113, -0.0004969, -1.0, -0.0003113, -0.0004969, -1.0, -0.0003113, -0.0004969, -1.0, -0.0003113, -0.0004969, -1.0, 0.0, -1.0, 0.0, 0.0, -1.0, 0.0, 0.0, -1.0, 0.0, 0.0, -1.0, 0.0, 0.0002223, -0.7018, 0.7123, 0.0002223, -0.7018, 0.7123, 0.0002223, -0.7018, 0.7123, 0.0002223, -0.7018, 0.7123, 0.0003557, -0.155, 0.9879, 0.0003557, -0.155, 0.9879, 0.0003557, -0.155, 0.9879, 0.0003557, -0.155, 0.9879, 0.0003557, 0.155, 0.9879, 0.0003557, 0.155, 0.9879, 0.0003557, 0.155, 0.9879, 0.0003557, 0.155, 0.9879, 0.0002223, 0.7018, 0.7123, 0.0002223, 0.7018, 0.7123, 0.0002223, 0.7018, 0.7123, 0.0002223, 0.7018, 0.7123, 0.0, 1.0, 0.0, 0.0, 1.0, 0.0, 0.0, 1.0, 0.0, 0.0, 1.0, 0.0, 7.828e-06, 1.223e-12, -1.0, 7.828e-06, 1.223e-12, -1.0, 7.828e-06, 1.223e-12, -1.0, 7.828e-06, 1.223e-12, -1.0, 7.828e-06, 1.223e-12, -1.0, 7.828e-06, 1.223e-12, -1.0, 7.828e-06, 1.223e-12, -1.0, 7.828e-06, 1.223e-12, -1.0, 7.828e-06, 1.223e-12, -1.0, 7.828e-06, 1.223e-12, -1.0, 0.8928, 0.2901, 0.3447, 0.8928, 0.2901, 0.3447, 0.8928, 0.2901, 0.3447, 0.8928, 0.2901, 0.3447, 0.8928, -0.2901, 0.3447, 0.8928, -0.2901, 0.3447, 0.8928, -0.2901, 0.3447, 0.8928, -0.2901, 0.3447, 0.5518, -0.7594, 0.3447, 0.5518, -0.7594, 0.3447, 0.5518, -0.7594, 0.3447, 0.5518, -0.7594, 0.3447, -5.065e-07, -0.9387, 0.3447, -5.065e-07, -0.9387, 0.3447, -5.065e-07, -0.9387, 0.3447, -5.065e-07, -0.9387, 0.3447, -0.5518, -0.7594, 0.3447, -0.5518, -0.7594, 0.3447, -0.5518, -0.7594, 0.3447, -0.5518, -0.7594, 0.3447, -0.8928, -0.2901, 0.3447, -0.8928, -0.2901, 0.3447, -0.8928, -0.2901, 0.3447, -0.8928, -0.2901, 0.3447, -0.8928, -0.2901, 0.3447, -0.8928, 0.2901, 0.3447, -0.8928, 0.2901, 0.3447, -0.8928, 0.2901, 0.3447, -0.8928, 0.2901, 0.3447, -0.8928, 0.2901, 0.3447, -0.5518, 0.7594, 0.3447, -0.5518, 0.7594, 0.3447, -0.5518, 0.7594, 0.3447, -0.5518, 0.7594, 0.3447, -5.512e-07, 0.9387, 0.3447, -5.512e-07, 0.9387, 0.3447, -5.512e-07, 0.9387, 0.3447, -5.512e-07, 0.9387, 0.3447, 0.5518, 0.7594, 0.3447, 0.5518, 0.7594, 0.3447, 0.5518, 0.7594, 0.3447, 0.5518, 0.7594, 0.3447, 0.9511, 0.309, 9.747e-06, 0.9511, 0.309, 9.747e-06, 0.9511, 0.309, 9.747e-06, 0.9511, 0.309, 9.747e-06, 0.9511, -0.309, 9.747e-06, 0.9511, -0.309, 9.747e-06, 0.9511, -0.309, 9.747e-06, 0.9511, -0.309, 9.747e-06, 0.5878, -0.809, 6.027e-06, 0.5878, -0.809, 6.027e-06, 0.5878, -0.809, 6.027e-06, 0.5878, -0.809, 6.027e-06, 0.0, -1.0, 0.0, 0.0, -1.0, 0.0, 0.0, -1.0, 0.0, 0.0, -1.0, 0.0, -0.5878, -0.809, -6.027e-06, -0.5878, -0.809, -6.027e-06, -0.5878, -0.809, -6.027e-06, -0.5878, -0.809, -6.027e-06, -0.9511, -0.309, -9.747e-06, -0.9511, -0.309, -9.747e-06, -0.9511, -0.309, -9.747e-06, -0.9511, -0.309, -9.747e-06, -0.9511, 0.309, -9.747e-06, -0.9511, 0.309, -9.747e-06, -0.9511, 0.309, -9.747e-06, -0.9511, 0.309, -9.747e-06, -0.5878, 0.809, -6.027e-06, -0.5878, 0.809, -6.027e-06, -0.5878, 0.809, -6.027e-06, -0.5878, 0.809, -6.027e-06, 0.0, 1.0, 0.0, 0.0, 1.0, 0.0, 0.0, 1.0, 0.0, 0.0, 1.0, 0.0, 0.5878, 0.809, 6.027e-06, 0.5878, 0.809, 6.027e-06, 0.5878, 0.809, 6.027e-06, 0.5878, 0.809, 6.027e-06, 2.89e-08, 1.0, 0.0, 0.05867, 0.9983, 0.0, 0.1736, 0.9848, 0.0, 0.342, 0.9397, 0.0, 0.342, 0.9397, 0.0, 1.023e-14, 0.0, 1.0, 1.023e-14, 0.0, 1.0, 1.023e-14, 0.0, 1.0, 1.023e-14, 0.0, 1.0, 1.023e-14, 0.0, 1.0, 1.023e-14, 0.0, 1.0, 1.023e-14, 0.0, 1.0, 1.023e-14, 0.0, 1.0, 1.023e-14, 0.0, 1.0, 1.023e-14, 0.0, 1.0, 1.023e-14, 0.0, 1.0, 1.023e-14, 0.0, 1.0, 1.023e-14, 0.0, 1.0, 1.023e-14, 0.0, 1.0, 1.023e-14, 0.0, 1.0, 1.023e-14, 0.0, 1.0, 1.023e-14, 0.0, 1.0, 1.023e-14, 0.0, 1.0, 1.023e-14, 0.0, 1.0, 1.023e-14, 0.0, 1.0, 1.023e-14, 0.0, 1.0, 1.023e-14, 0.0, 1.0, 1.023e-14, 0.0, 1.0, 1.023e-14, 0.0, 1.0, 1.023e-14, 0.0, 1.0, 1.023e-14, 0.0, 1.0, 1.023e-14, 0.0, 1.0, 1.023e-14, 0.0, 1.0, -0.1736, -0.9848, 0.0, -0.05867, -0.9983, 0.0, -9.808e-08, -0.7423, 0.67, -0.05882, -0.3336, 0.9409, -0.305, -0.8379, 0.4527, -0.342, -0.9397, 0.0, 0.342, 0.9397, 0.0, 0.342, 0.9397, 0.0, 0.6428, 0.766, 0.0, 0.6428, 0.766, 0.0, -0.305, -0.8379, 0.4527, -0.05882, -0.3336, 0.9409, -3.6e-09, 0.0, 1.0, -0.451, -0.5375, 0.7125, 0.6428, 0.766, 0.0, 0.6428, 0.766, 0.0, 0.866, 0.5, 0.0, 0.866, 0.5, 0.0, -0.451, -0.5375, 0.7125, -3.6e-09, 0.0, 1.0, -3.6e-09, 0.0, 1.0, -0.6077, -0.3508, 0.7125, 0.866, 0.5, 0.0, 0.866, 0.5, 0.0, 0.9848, 0.1736, 0.0, 0.9848, 0.1736, 0.0, -0.6077, -0.3508, 0.7125, -3.6e-09, 0.0, 1.0, -3.6e-09, 0.0, 1.0, -0.691, -0.1218, 0.7125, 0.9848, 0.1736, 0.0, 0.9848, 0.1736, 0.0, 0.9848, -0.1736, 0.0, 0.9848, -0.1736, 0.0, -0.691, -0.1218, 0.7125, -3.6e-09, 0.0, 1.0, -3.6e-09, 0.0, 1.0, -0.691, 0.1218, 0.7125, 0.9848, -0.1736, 0.0, 0.9848, -0.1736, 0.0, 0.866, -0.5, 0.0, 0.866, -0.5, 0.0, -0.691, 0.1218, 0.7125, -3.6e-09, 0.0, 1.0, -3.6e-09, 0.0, 1.0, -0.6077, 0.3508, 0.7125, 0.866, -0.5, 0.0, 0.866, -0.5, 0.0, 0.6428, -0.766, 0.0, 0.6428, -0.766, 0.0, -0.6077, 0.3508, 0.7125, -3.6e-09, 0.0, 1.0, -3.6e-09, 0.0, 1.0, -0.451, 0.5375, 0.7125, 0.6428, -0.766, 0.0, 0.6428, -0.766, 0.0, 0.342, -0.9397, 0.0, 0.342, -0.9397, 0.0, -0.451, 0.5375, 0.7125, -3.6e-09, 0.0, 1.0, -3.6e-09, 0.0, 1.0, -0.24, 0.6594, 0.7125, 0.342, -0.9397, 0.0, 0.342, -0.9397, 0.0, -2.408e-07, -1.0, 0.0, -2.408e-07, -1.0, 0.0, -0.24, 0.6594, 0.7125, -3.6e-09, 0.0, 1.0, -3.6e-09, 0.0, 1.0, 2.433e-07, 0.7017, 0.7125, -2.408e-07, -1.0, 0.0, -2.408e-07, -1.0, 0.0, -0.342, -0.9397, 0.0, -0.342, -0.9397, 0.0, 2.433e-07, 0.7017, 0.7125, -3.6e-09, 0.0, 1.0, -3.6e-09, 0.0, 1.0, 0.24, 0.6594, 0.7125, -0.342, -0.9397, 0.0, -0.342, -0.9397, 0.0, -0.6428, -0.766, 0.0, -0.6428, -0.766, 0.0, 0.24, 0.6594, 0.7125, -3.6e-09, 0.0, 1.0, -3.6e-09, 0.0, 1.0, 0.451, 0.5375, 0.7125, -0.6428, -0.766, 0.0, -0.6428, -0.766, 0.0, -0.866, -0.5, 0.0, -0.866, -0.5, 0.0, 0.451, 0.5375, 0.7125, -3.6e-09, 0.0, 1.0, 0.3183, 0.1158, 0.9409, 0.7722, 0.4458, 0.4527, -0.866, -0.5, 0.0, -0.866, -0.5, 0.0, -0.9397, -0.342, 0.0, -0.9729, -0.2311, 0.0, -0.9848, -0.1736, 0.0, 0.866, 0.5, 0.0, 0.7722, 0.4458, 0.4527, 0.3183, 0.1158, 0.9409, 0.7311, 0.1289, 0.67, 0.9729, 0.2311, 0.0, 0.9397, 0.342, 0.0, -0.9848, -0.1736, 0.0, -0.9729, -0.2311, 0.0, -0.9729, 0.2311, 0.0, -0.9848, 0.1736, 0.0, 0.9729, 0.2311, 0.0, 0.7311, 0.1289, 0.67, 0.7311, -0.1289, 0.67, 0.9729, -0.2311, 0.0, -0.9848, 0.1736, 0.0, -0.9729, 0.2311, 0.0, -0.9397, 0.342, 0.0, -0.866, 0.5, 0.0, -0.866, 0.5, 0.0, 0.0, 0.0, 1.0, 0.0, 0.0, 1.0, 0.0, 0.0, 1.0, 0.0, 0.0, 1.0, 0.0, 0.0, 1.0, 0.0, 0.0, 1.0, 0.9397, -0.342, 0.0, 0.9729, -0.2311, 0.0, 0.7311, -0.1289, 0.67, 0.6429, -0.3712, 0.67, 0.866, -0.5, 0.0, -0.866, 0.5, 0.0, -0.866, 0.5, 0.0, -0.766, 0.6428, 0.0, -0.6866, 0.727, 0.0, -0.6428, 0.766, 0.0, 0.866, -0.5, 0.0, 0.6429, -0.3712, 0.67, 0.4772, -0.5687, 0.67, 0.6866, -0.727, 0.0, 0.766, -0.6428, 0.0, -0.6428, 0.766, 0.0, -0.6866, 0.727, 0.0, -0.342, 0.9397, 0.0, -0.342, 0.9397, 0.0, 0.6866, -0.727, 0.0, 0.4772, -0.5687, 0.67, 0.2539, -0.6976, 0.67, 0.342, -0.9397, 0.0, -0.342, 0.9397, 0.0, -0.342, 0.9397, 0.0, 0.05867, 0.9983, 0.0, 2.89e-08, 1.0, 0.0, 0.342, -0.9397, 0.0, 0.2539, -0.6976, 0.67, -9.808e-08, -0.7423, 0.67, -0.05867, -0.9983, 0.0, 1.743e-07, -4.481e-07, 1.0, 1.743e-07, -4.481e-07, 1.0, 1.743e-07, -4.481e-07, 1.0, 1.743e-07, -4.481e-07, 1.0, 1.743e-07, -4.481e-07, 1.0, 1.743e-07, -4.481e-07, 1.0, -1.0, -1.106e-06, 0.0, -1.0, -1.106e-06, 0.0, -1.0, -1.106e-06, 0.0, -1.0, -1.106e-06, 0.0, 0.766, 0.6428, 0.0, 0.766, 0.6428, 0.0, 0.766, 0.6428, 0.0, 0.766, 0.6428, 0.0, 4.183e-07, 0.0, 1.0, 4.183e-07, 0.0, 1.0, 4.183e-07, 0.0, 1.0, 4.183e-07, 0.0, 1.0, -0.1736, 0.9848, 0.0, -0.1736, 0.9848, 0.0, -0.1736, 0.9848, 0.0, -0.1736, 0.9848, 0.0, -0.1736, -0.9848, 0.0, -0.1736, -0.9848, 0.0, -0.1736, -0.9848, 0.0, -0.1736, -0.9848, 0.0, -0.9993, 0.0002125, -0.03836, -0.9986, -1.61e-08, -0.05349, -0.674, -1.738e-07, 0.7387, -0.6549, 0.557, 0.5108, -0.9982, -0.04272, -0.04165, -0.9923, -0.06271, -0.1067, -0.535, -0.572, -0.6217, -0.6005, -0.7982, -0.04787, 0.8769, 0.3386, -0.3413, 0.8955, 2.768e-07, -0.445, 0.7385, 2.307e-07, -0.6742, 0.711, 0.522, -0.4712, -0.9881, -4.029e-07, -0.1537, -0.9923, 0.06271, -0.1067, -0.535, 0.572, -0.6217, -0.5052, -8.938e-08, -0.863, 0.8297, 0.5582, -0.003296, 0.8769, 0.3386, -0.3413, 0.711, 0.522, -0.4712, 0.6531, 0.7563, 0.03956, 0.783, 0.4413, 0.4383, 0.8297, 0.5582, -0.003296, 0.6531, 0.7563, 0.03956, 0.6047, 0.548, 0.5779, -0.9982, 0.04272, -0.04165, -0.9993, 0.0002125, -0.03836, -0.6549, 0.557, 0.5108, -0.6005, 0.7982, -0.04787, -0.9993, -0.0002111, -0.03836, -0.9982, -0.04272, -0.04165, -0.6005, -0.7982, -0.04787, -0.6549, -0.557, 0.5108, 0.6524, -0.5572, 0.5137, 0.6387, -0.7685, -0.03833, 0.6393, -0.5262, -0.5607, 0.6442, 4.69e-07, -0.7648, 0.6393, 0.5262, -0.5607, 0.6387, 0.7685, -0.03833, 0.6524, 0.5572, 0.5137, 0.6619, 1.096e-07, 0.7496, -9.808e-08, -0.7423, 0.67, 0.2539, -0.6976, 0.67, 0.4772, -0.5687, 0.67, 0.6429, -0.3712, 0.67, 0.7311, -0.1289, 0.67, 0.7311, 0.1289, 0.67, 0.3183, 0.1158, 0.9409, -3.6e-09, 0.0, 1.0, -3.6e-09, 0.0, 1.0, -3.6e-09, 0.0, 1.0, -3.6e-09, 0.0, 1.0, -3.6e-09, 0.0, 1.0, -3.6e-09, 0.0, 1.0, -3.6e-09, 0.0, 1.0, -3.6e-09, 0.0, 1.0, -3.6e-09, 0.0, 1.0, -3.6e-09, 0.0, 1.0, -0.05882, -0.3336, 0.9409, 0.6428, 0.766, 0.0, 0.451, 0.5375, 0.7125, 0.7722, 0.4458, 0.4527, 0.866, 0.5, 0.0, 0.342, 0.9397, 0.0, 0.24, 0.6594, 0.7125, 0.451, 0.5375, 0.7125, 0.6428, 0.766, 0.0, 3.468e-07, 1.0, 0.0, 2.433e-07, 0.7017, 0.7125, 0.24, 0.6594, 0.7125, 0.342, 0.9397, 0.0, -0.342, 0.9397, 0.0, -0.24, 0.6594, 0.7125, 2.433e-07, 0.7017, 0.7125, 3.468e-07, 1.0, 0.0, -0.6428, 0.766, 0.0, -0.451, 0.5375, 0.7125, -0.24, 0.6594, 0.7125, -0.342, 0.9397, 0.0, -0.866, 0.5, 0.0, -0.6077, 0.3508, 0.7125, -0.451, 0.5375, 0.7125, -0.6428, 0.766, 0.0, -0.9848, 0.1736, 0.0, -0.691, 0.1218, 0.7125, -0.6077, 0.3508, 0.7125, -0.866, 0.5, 0.0, -0.9848, -0.1736, 0.0, -0.691, -0.1218, 0.7125, -0.691, 0.1218, 0.7125, -0.9848, 0.1736, 0.0, -0.866, -0.5, 0.0, -0.6077, -0.3508, 0.7125, -0.691, -0.1218, 0.7125, -0.9848, -0.1736, 0.0, -0.6428, -0.766, 0.0, -0.451, -0.5375, 0.7125, -0.6077, -0.3508, 0.7125, -0.866, -0.5, 0.0, -0.342, -0.9397, 0.0, -0.305, -0.8379, 0.4527, -0.451, -0.5375, 0.7125, -0.6428, -0.766, 0.0, 0.6524, 0.5572, 0.5137, 0.783, 0.4413, 0.4383, 0.7647, 5.855e-07, 0.6444, 0.6619, 1.096e-07, 0.7496, 0.6387, 0.7685, -0.03833, 0.8297, 0.5582, -0.003296, 0.783, 0.4413, 0.4383, 0.6524, 0.5572, 0.5137, 0.6393, 0.5262, -0.5607, 0.8769, 0.3386, -0.3413, 0.8297, 0.5582, -0.003296, 0.6387, 0.7685, -0.03833, 0.6442, 4.69e-07, -0.7648, 0.8955, 2.768e-07, -0.445, 0.8769, 0.3386, -0.3413, 0.6393, 0.5262, -0.5607, 0.6393, -0.5262, -0.5607, 0.8769, -0.3386, -0.3413, 0.8955, 2.768e-07, -0.445, 0.6442, 4.69e-07, -0.7648, 0.6387, -0.7685, -0.03833, 0.8297, -0.5582, -0.003297, 0.8769, -0.3386, -0.3413, 0.6393, -0.5262, -0.5607, 0.6524, -0.5572, 0.5137, 0.783, -0.4413, 0.4383, 0.8297, -0.5582, -0.003297, 0.6387, -0.7685, -0.03833, 0.6619, 1.096e-07, 0.7496, 0.7647, 5.855e-07, 0.6444, 0.783, -0.4413, 0.4383, 0.6524, -0.5572, 0.5137, 0.587, 1.784e-07, 0.8096, -0.674, -1.738e-07, 0.7387, -0.6549, -0.557, 0.5108, 0.6047, -0.548, 0.5779, 0.6047, -0.548, 0.5779, -0.6549, -0.557, 0.5108, -0.6005, -0.7982, -0.04787, 0.6531, -0.7563, 0.03956, 0.6531, -0.7563, 0.03956, -0.6005, -0.7982, -0.04787, -0.535, -0.572, -0.6217, 0.711, -0.522, -0.4712, 0.711, -0.522, -0.4712, -0.535, -0.572, -0.6217, -0.5052, -8.938e-08, -0.863, 0.7385, 2.307e-07, -0.6742, 0.7385, 2.307e-07, -0.6742, -0.5052, -8.938e-08, -0.863, -0.535, 0.572, -0.6217, 0.711, 0.522, -0.4712, 0.711, 0.522, -0.4712, -0.535, 0.572, -0.6217, -0.6005, 0.7982, -0.04787, 0.6531, 0.7563, 0.03956, 0.6531, 0.7563, 0.03956, -0.6005, 0.7982, -0.04787, -0.6549, 0.557, 0.5108, 0.6047, 0.548, 0.5779, 0.6047, 0.548, 0.5779, -0.6549, 0.557, 0.5108, -0.674, -1.738e-07, 0.7387, 0.587, 1.784e-07, 0.8096, 0.8955, 2.768e-07, -0.445, 0.8769, -0.3386, -0.3413, 0.711, -0.522, -0.4712, 0.7385, 2.307e-07, -0.6742, 0.8769, -0.3386, -0.3413, 0.8297, -0.5582, -0.003297, 0.6531, -0.7563, 0.03956, 0.711, -0.522, -0.4712, -0.9986, -1.61e-08, -0.05349, -0.9993, -0.0002111, -0.03836, -0.6549, -0.557, 0.5108, -0.674, -1.738e-07, 0.7387, -0.9923, 0.06271, -0.1067, -0.9982, 0.04272, -0.04165, -0.6005, 0.7982, -0.04787, -0.535, 0.572, -0.6217, 0.8297, -0.5582, -0.003297, 0.783, -0.4413, 0.4383, 0.6047, -0.548, 0.5779, 0.6531, -0.7563, 0.03956, -0.9923, -0.06271, -0.1067, -0.9881, -4.029e-07, -0.1537, -0.5052, -8.938e-08, -0.863, -0.535, -0.572, -0.6217, 0.783, -0.4413, 0.4383, 0.7647, 5.855e-07, 0.6444, 0.587, 1.784e-07, 0.8096, 0.6047, -0.548, 0.5779, 0.7647, 5.855e-07, 0.6444, 0.783, 0.4413, 0.4383, 0.6047, 0.548, 0.5779, 0.587, 1.784e-07, 0.8096])] * 3)])

# ---- objects
ob_cylinder007 = bpy.data.objects.new('Cylinder007', me_untitled)

# ---- transforms, parenting, visibility, modifiers, constraints
ob_cylinder007.location = (0.5466, -0.08256, 0.5258)
ob_cylinder007.scale = (0.0254, 0.0254, 0.0254)
ob_cylinder007.color = (0.8, 0.8, 0.8, 1.0)
ob_cylinder007.lineart.crease_threshold = 0.0

# ---- collection membership
col_collection_1.objects.link(ob_cylinder007)

# ---- scene / render settings (as saved in the file)
scene.frame_start = 1; scene.frame_end = 250; scene.frame_set(1)
scene.render.engine = 'BLENDER_EEVEE_NEXT'
scene.render.resolution_percentage = 50
scene.render.fps = 30
scene.render.dither_intensity = 0.0
scene.cycles.use_denoising = False
scene.cycles.samples = 10
scene.cycles.sampling_pattern = 'TABULATED_SOBOL'
scene.cycles.light_sampling_threshold = 0.0
scene.cycles.use_adaptive_sampling = False
scene.cycles.use_light_tree = False
scene.cycles.blur_glossy = 0.0
scene.cycles.pixel_filter_type = 'GAUSSIAN'
scene.cycles.sample_clamp_indirect = 0.0
scene.view_settings.view_transform = 'Standard'
bpy.context.view_layer.update()

# ---- added for rendering (the .blend has no active camera and no usable light): camera, sun
cam_auto = bpy.data.cameras.new('AutoCamera')
cam_auto.lens = 50.0
cam_auto.sensor_width = 36.0
cam_auto.clip_end = 1000.0
ob_auto_camera = bpy.data.objects.new('AutoCamera', cam_auto)
scene.collection.objects.link(ob_auto_camera)
ob_auto_camera.location = (2.0869, -2.45262, 2.17802)
ob_auto_camera.rotation_euler = (1.09748, -7.21219e-08, 0.694738)
scene.camera = ob_auto_camera
light_auto_sun = bpy.data.lights.new('AutoSun', 'SUN')
light_auto_sun.energy = 3.0
light_auto_sun.angle = 0.0523599
ob_auto_sun = bpy.data.objects.new('AutoSun', light_auto_sun)
scene.collection.objects.link(ob_auto_sun)
ob_auto_sun.rotation_euler = (0.872665, 0.174533, 0.523599)
bpy.context.view_layer.update()
